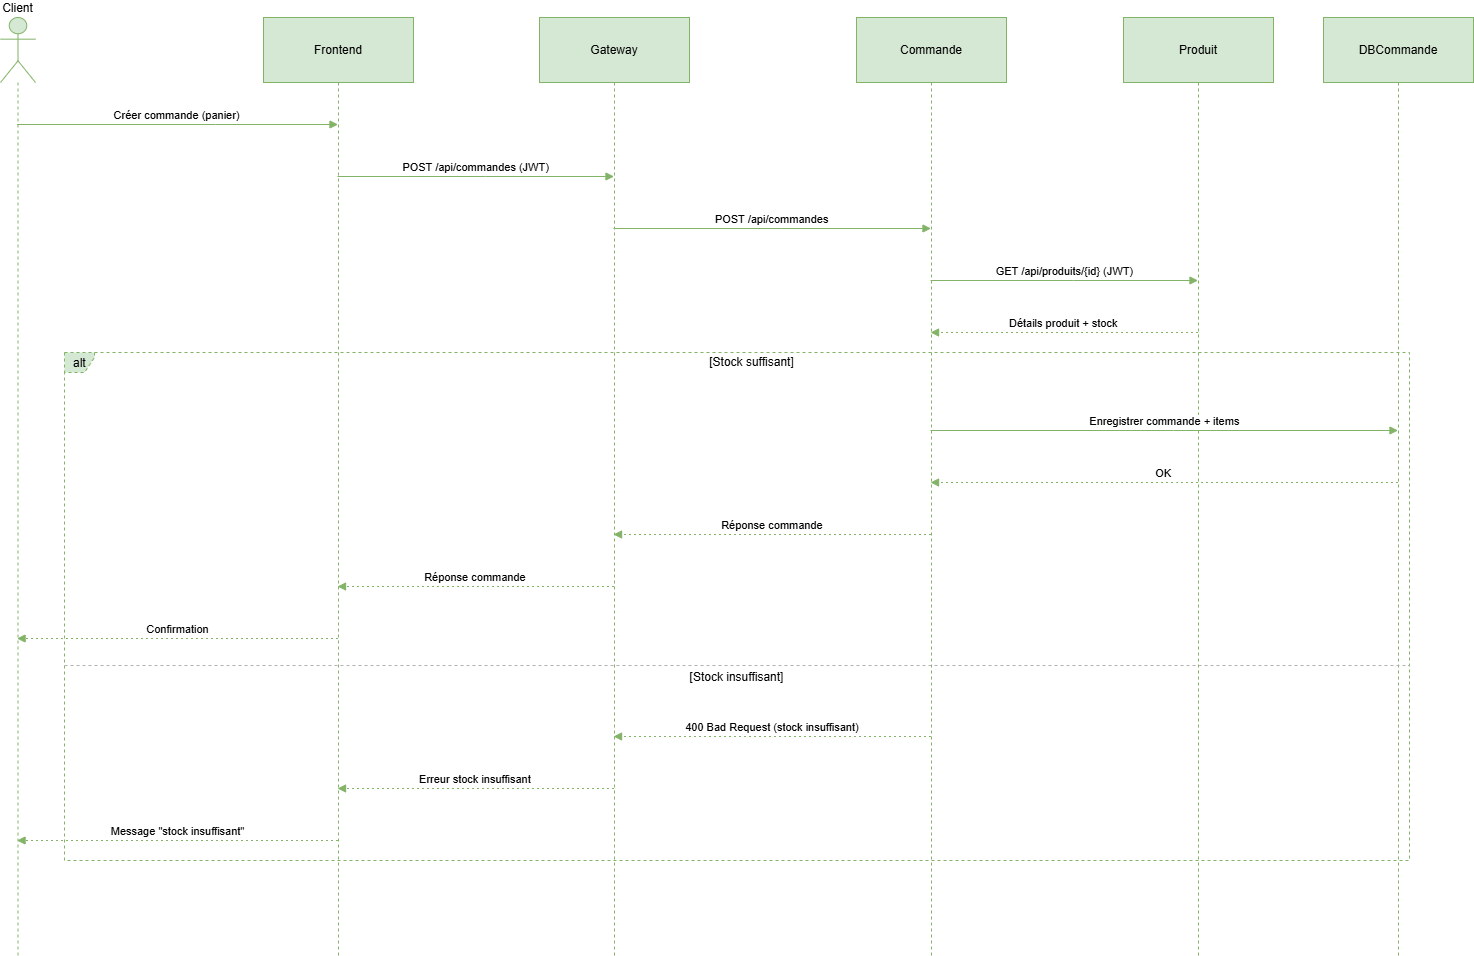

The diagram above was exported from draw.io. Its source (the exported page's mxGraphModel, read from the mxfile embedded in the PNG):
<mxGraphModel dx="2367" dy="919" grid="0" gridSize="10" guides="1" tooltips="1" connect="1" arrows="1" fold="1" page="0" pageScale="1" pageWidth="850" pageHeight="1100" math="0" shadow="0">
  <root>
    <mxCell id="0" />
    <mxCell id="1" parent="0" />
    <mxCell id="fpRBzHyb1L5fWL27bCyv-17" parent="1" style="shape=umlLifeline;perimeter=lifelinePerimeter;whiteSpace=wrap;container=1;dropTarget=0;collapsible=0;recursiveResize=0;outlineConnect=0;portConstraint=eastwest;newEdgeStyle={&quot;edgeStyle&quot;:&quot;elbowEdgeStyle&quot;,&quot;elbow&quot;:&quot;vertical&quot;,&quot;curved&quot;:0,&quot;rounded&quot;:0};participant=umlActor;verticalAlign=bottom;labelPosition=center;verticalLabelPosition=top;align=center;size=65;fillColor=#d5e8d4;strokeColor=#82b366;" value="Client" vertex="1">
      <mxGeometry height="938" width="35" x="20" y="20" as="geometry" />
    </mxCell>
    <mxCell id="fpRBzHyb1L5fWL27bCyv-18" parent="1" style="shape=umlLifeline;perimeter=lifelinePerimeter;whiteSpace=wrap;container=1;dropTarget=0;collapsible=0;recursiveResize=0;outlineConnect=0;portConstraint=eastwest;newEdgeStyle={&quot;edgeStyle&quot;:&quot;elbowEdgeStyle&quot;,&quot;elbow&quot;:&quot;vertical&quot;,&quot;curved&quot;:0,&quot;rounded&quot;:0};size=65;fillColor=#d5e8d4;strokeColor=#82b366;" value="Frontend" vertex="1">
      <mxGeometry height="938" width="150" x="283" y="20" as="geometry" />
    </mxCell>
    <mxCell id="fpRBzHyb1L5fWL27bCyv-19" parent="1" style="shape=umlLifeline;perimeter=lifelinePerimeter;whiteSpace=wrap;container=1;dropTarget=0;collapsible=0;recursiveResize=0;outlineConnect=0;portConstraint=eastwest;newEdgeStyle={&quot;edgeStyle&quot;:&quot;elbowEdgeStyle&quot;,&quot;elbow&quot;:&quot;vertical&quot;,&quot;curved&quot;:0,&quot;rounded&quot;:0};size=65;fillColor=#d5e8d4;strokeColor=#82b366;" value="Gateway" vertex="1">
      <mxGeometry height="938" width="150" x="559" y="20" as="geometry" />
    </mxCell>
    <mxCell id="fpRBzHyb1L5fWL27bCyv-20" parent="1" style="shape=umlLifeline;perimeter=lifelinePerimeter;whiteSpace=wrap;container=1;dropTarget=0;collapsible=0;recursiveResize=0;outlineConnect=0;portConstraint=eastwest;newEdgeStyle={&quot;edgeStyle&quot;:&quot;elbowEdgeStyle&quot;,&quot;elbow&quot;:&quot;vertical&quot;,&quot;curved&quot;:0,&quot;rounded&quot;:0};size=65;fillColor=#d5e8d4;strokeColor=#82b366;" value="Commande" vertex="1">
      <mxGeometry height="938" width="150" x="876" y="20" as="geometry" />
    </mxCell>
    <mxCell id="fpRBzHyb1L5fWL27bCyv-21" parent="1" style="shape=umlLifeline;perimeter=lifelinePerimeter;whiteSpace=wrap;container=1;dropTarget=0;collapsible=0;recursiveResize=0;outlineConnect=0;portConstraint=eastwest;newEdgeStyle={&quot;edgeStyle&quot;:&quot;elbowEdgeStyle&quot;,&quot;elbow&quot;:&quot;vertical&quot;,&quot;curved&quot;:0,&quot;rounded&quot;:0};size=65;fillColor=#d5e8d4;strokeColor=#82b366;" value="Produit" vertex="1">
      <mxGeometry height="938" width="150" x="1143" y="20" as="geometry" />
    </mxCell>
    <mxCell id="fpRBzHyb1L5fWL27bCyv-22" parent="1" style="shape=umlLifeline;perimeter=lifelinePerimeter;whiteSpace=wrap;container=1;dropTarget=0;collapsible=0;recursiveResize=0;outlineConnect=0;portConstraint=eastwest;newEdgeStyle={&quot;edgeStyle&quot;:&quot;elbowEdgeStyle&quot;,&quot;elbow&quot;:&quot;vertical&quot;,&quot;curved&quot;:0,&quot;rounded&quot;:0};size=65;fillColor=#d5e8d4;strokeColor=#82b366;" value="DBCommande" vertex="1">
      <mxGeometry height="938" width="150" x="1343" y="20" as="geometry" />
    </mxCell>
    <mxCell id="fpRBzHyb1L5fWL27bCyv-23" parent="1" style="shape=umlFrame;dashed=1;pointerEvents=0;dropTarget=0;strokeColor=#82b366;height=20;width=30;fillColor=#d5e8d4;" value="alt" vertex="1">
      <mxGeometry height="508" width="1345" x="84" y="355" as="geometry" />
    </mxCell>
    <mxCell id="fpRBzHyb1L5fWL27bCyv-24" parent="fpRBzHyb1L5fWL27bCyv-23" style="text;strokeColor=none;fillColor=none;align=center;verticalAlign=middle;whiteSpace=wrap;" value="[Stock suffisant]" vertex="1">
      <mxGeometry height="20" width="1315" x="30" as="geometry" />
    </mxCell>
    <mxCell id="fpRBzHyb1L5fWL27bCyv-25" parent="fpRBzHyb1L5fWL27bCyv-23" style="shape=line;dashed=1;whiteSpace=wrap;verticalAlign=top;labelPosition=center;verticalLabelPosition=middle;align=center;strokeColor=#B3B3B3;" value="[Stock insuffisant]" vertex="1">
      <mxGeometry height="4" width="1345" y="311" as="geometry" />
    </mxCell>
    <mxCell id="fpRBzHyb1L5fWL27bCyv-26" edge="1" parent="1" source="fpRBzHyb1L5fWL27bCyv-17" style="verticalAlign=bottom;edgeStyle=elbowEdgeStyle;elbow=vertical;curved=0;rounded=0;endArrow=block;fillColor=#d5e8d4;strokeColor=#82b366;" target="fpRBzHyb1L5fWL27bCyv-18" value="Créer commande (panier)">
      <mxGeometry relative="1" as="geometry">
        <Array as="points">
          <mxPoint x="235" y="127" />
        </Array>
      </mxGeometry>
    </mxCell>
    <mxCell id="fpRBzHyb1L5fWL27bCyv-27" edge="1" parent="1" source="fpRBzHyb1L5fWL27bCyv-18" style="verticalAlign=bottom;edgeStyle=elbowEdgeStyle;elbow=vertical;curved=0;rounded=0;endArrow=block;fillColor=#d5e8d4;strokeColor=#82b366;" target="fpRBzHyb1L5fWL27bCyv-19" value="POST /api/commandes (JWT)">
      <mxGeometry relative="1" as="geometry">
        <Array as="points">
          <mxPoint x="505" y="179" />
        </Array>
      </mxGeometry>
    </mxCell>
    <mxCell id="fpRBzHyb1L5fWL27bCyv-28" edge="1" parent="1" source="fpRBzHyb1L5fWL27bCyv-19" style="verticalAlign=bottom;edgeStyle=elbowEdgeStyle;elbow=vertical;curved=0;rounded=0;endArrow=block;fillColor=#d5e8d4;strokeColor=#82b366;" target="fpRBzHyb1L5fWL27bCyv-20" value="POST /api/commandes">
      <mxGeometry relative="1" as="geometry">
        <Array as="points">
          <mxPoint x="801" y="231" />
        </Array>
      </mxGeometry>
    </mxCell>
    <mxCell id="fpRBzHyb1L5fWL27bCyv-29" edge="1" parent="1" source="fpRBzHyb1L5fWL27bCyv-20" style="verticalAlign=bottom;edgeStyle=elbowEdgeStyle;elbow=vertical;curved=0;rounded=0;endArrow=block;fillColor=#d5e8d4;strokeColor=#82b366;" target="fpRBzHyb1L5fWL27bCyv-21" value="GET /api/produits/{id} (JWT)">
      <mxGeometry relative="1" as="geometry">
        <Array as="points">
          <mxPoint x="1093" y="283" />
        </Array>
      </mxGeometry>
    </mxCell>
    <mxCell id="fpRBzHyb1L5fWL27bCyv-30" edge="1" parent="1" source="fpRBzHyb1L5fWL27bCyv-21" style="verticalAlign=bottom;edgeStyle=elbowEdgeStyle;elbow=vertical;curved=0;rounded=0;dashed=1;dashPattern=2 3;endArrow=block;fillColor=#d5e8d4;strokeColor=#82b366;" target="fpRBzHyb1L5fWL27bCyv-20" value="Détails produit + stock">
      <mxGeometry relative="1" as="geometry">
        <Array as="points">
          <mxPoint x="1096" y="335" />
        </Array>
      </mxGeometry>
    </mxCell>
    <mxCell id="fpRBzHyb1L5fWL27bCyv-31" edge="1" parent="1" source="fpRBzHyb1L5fWL27bCyv-20" style="verticalAlign=bottom;edgeStyle=elbowEdgeStyle;elbow=vertical;curved=0;rounded=0;endArrow=block;fillColor=#d5e8d4;strokeColor=#82b366;" target="fpRBzHyb1L5fWL27bCyv-22" value="Enregistrer commande + items">
      <mxGeometry relative="1" as="geometry">
        <Array as="points">
          <mxPoint x="1193" y="433" />
        </Array>
      </mxGeometry>
    </mxCell>
    <mxCell id="fpRBzHyb1L5fWL27bCyv-32" edge="1" parent="1" source="fpRBzHyb1L5fWL27bCyv-22" style="verticalAlign=bottom;edgeStyle=elbowEdgeStyle;elbow=vertical;curved=0;rounded=0;dashed=1;dashPattern=2 3;endArrow=block;fillColor=#d5e8d4;strokeColor=#82b366;" target="fpRBzHyb1L5fWL27bCyv-20" value="OK">
      <mxGeometry relative="1" as="geometry">
        <Array as="points">
          <mxPoint x="1196" y="485" />
        </Array>
      </mxGeometry>
    </mxCell>
    <mxCell id="fpRBzHyb1L5fWL27bCyv-33" edge="1" parent="1" source="fpRBzHyb1L5fWL27bCyv-20" style="verticalAlign=bottom;edgeStyle=elbowEdgeStyle;elbow=vertical;curved=0;rounded=0;dashed=1;dashPattern=2 3;endArrow=block;fillColor=#d5e8d4;strokeColor=#82b366;" target="fpRBzHyb1L5fWL27bCyv-19" value="Réponse commande">
      <mxGeometry relative="1" as="geometry">
        <Array as="points">
          <mxPoint x="804" y="537" />
        </Array>
      </mxGeometry>
    </mxCell>
    <mxCell id="fpRBzHyb1L5fWL27bCyv-34" edge="1" parent="1" source="fpRBzHyb1L5fWL27bCyv-19" style="verticalAlign=bottom;edgeStyle=elbowEdgeStyle;elbow=vertical;curved=0;rounded=0;dashed=1;dashPattern=2 3;endArrow=block;fillColor=#d5e8d4;strokeColor=#82b366;" target="fpRBzHyb1L5fWL27bCyv-18" value="Réponse commande">
      <mxGeometry relative="1" as="geometry">
        <Array as="points">
          <mxPoint x="508" y="589" />
        </Array>
      </mxGeometry>
    </mxCell>
    <mxCell id="fpRBzHyb1L5fWL27bCyv-35" edge="1" parent="1" source="fpRBzHyb1L5fWL27bCyv-18" style="verticalAlign=bottom;edgeStyle=elbowEdgeStyle;elbow=vertical;curved=0;rounded=0;dashed=1;dashPattern=2 3;endArrow=block;fillColor=#d5e8d4;strokeColor=#82b366;" target="fpRBzHyb1L5fWL27bCyv-17" value="Confirmation">
      <mxGeometry relative="1" as="geometry">
        <Array as="points">
          <mxPoint x="238" y="641" />
        </Array>
      </mxGeometry>
    </mxCell>
    <mxCell id="fpRBzHyb1L5fWL27bCyv-36" edge="1" parent="1" source="fpRBzHyb1L5fWL27bCyv-20" style="verticalAlign=bottom;edgeStyle=elbowEdgeStyle;elbow=vertical;curved=0;rounded=0;dashed=1;dashPattern=2 3;endArrow=block;fillColor=#d5e8d4;strokeColor=#82b366;" target="fpRBzHyb1L5fWL27bCyv-19" value="400 Bad Request (stock insuffisant)">
      <mxGeometry relative="1" as="geometry">
        <Array as="points">
          <mxPoint x="804" y="739" />
        </Array>
      </mxGeometry>
    </mxCell>
    <mxCell id="fpRBzHyb1L5fWL27bCyv-37" edge="1" parent="1" source="fpRBzHyb1L5fWL27bCyv-19" style="verticalAlign=bottom;edgeStyle=elbowEdgeStyle;elbow=vertical;curved=0;rounded=0;dashed=1;dashPattern=2 3;endArrow=block;fillColor=#d5e8d4;strokeColor=#82b366;" target="fpRBzHyb1L5fWL27bCyv-18" value="Erreur stock insuffisant">
      <mxGeometry relative="1" as="geometry">
        <Array as="points">
          <mxPoint x="508" y="791" />
        </Array>
      </mxGeometry>
    </mxCell>
    <mxCell id="fpRBzHyb1L5fWL27bCyv-38" edge="1" parent="1" source="fpRBzHyb1L5fWL27bCyv-18" style="verticalAlign=bottom;edgeStyle=elbowEdgeStyle;elbow=vertical;curved=0;rounded=0;dashed=1;dashPattern=2 3;endArrow=block;fillColor=#d5e8d4;strokeColor=#82b366;" target="fpRBzHyb1L5fWL27bCyv-17" value="Message &quot;stock insuffisant&quot;">
      <mxGeometry relative="1" as="geometry">
        <Array as="points">
          <mxPoint x="238" y="843" />
        </Array>
      </mxGeometry>
    </mxCell>
  </root>
</mxGraphModel>